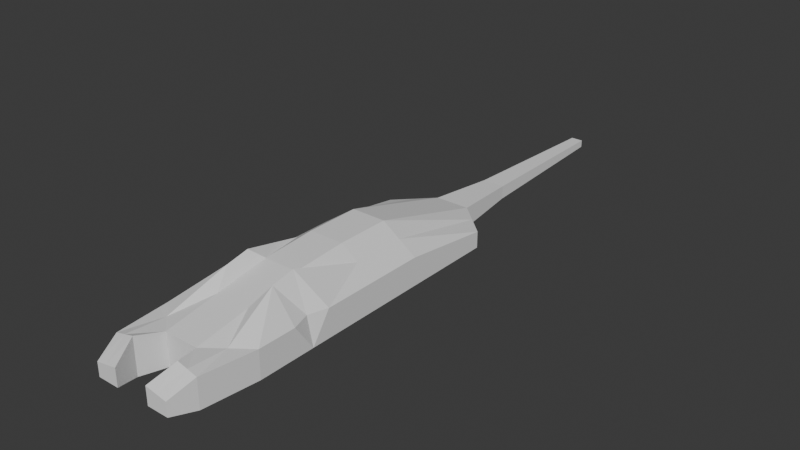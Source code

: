 # Source: body.blend  (saved by Blender 4.4.30; exported with 4.5.12 LTS)
import bpy
from mathutils import Matrix  # noqa: F401  (used for matrix-valued properties, if any)

bpy.ops.wm.read_factory_settings(use_empty=True)
scene = bpy.context.scene
scene.name = 'Scene'

# ---- collections
col_collection = bpy.data.collections.new('Collection'); scene.collection.children.link(col_collection)

# ---- world
world_world = bpy.data.worlds.new('World'); scene.world = world_world
world_world.use_nodes = True; world_world.node_tree.nodes.clear()
_N = world_world.node_tree.nodes; _L = world_world.node_tree.links
n0 = _N.new('ShaderNodeOutputWorld'); n0.name = 'World Output'; n0.location = (300, 300)
n1 = _N.new('ShaderNodeBackground'); n1.name = 'Background'; n1.location = (10, 300)
n1.inputs[0].default_value = (0.05088, 0.05088, 0.05088, 1.0)
_L.new(n1.outputs[0], n0.inputs[0])
n0.is_active_output = True
world_world.color = (0.05088, 0.05088, 0.05088)
world_world.sun_shadow_jitter_overblur = 0.0

# ---- meshes
me_x = bpy.data.meshes.new('立方体')
me_x.from_pydata([(-0.3057, -0.8021, -0.07322), (-0.3057, -0.8021, 0.0895), (-0.3057, 0.8021, -0.07322), (-0.3057, 0.8021, 0.0227), (0.3057, -0.8021, -0.07322), (0.3057, -0.8021, 0.0895), (0.3057, 0.8021, -0.07322), (0.3057, 0.8021, 0.0227), (0.1019, 0.9792, -0.0895), (-0.1019, 0.9792, -0.0895), (-0.1019, 0.9792, 0.03371), (0.1019, 0.9792, 0.03371), (-0.1019, -0.9792, -0.0895), (0.1019, -0.9792, -0.0895), (0.1019, -0.9792, 0.1005), (-0.1019, -0.9792, 0.1005), (0.1019, -1.261, 0.05505), (-0.1019, -1.261, -0.04938), (-0.1019, -1.261, 0.05505), (0.1019, -1.261, -0.04938), (0.2294, -1.261, -0.04938), (0.2294, -1.261, 0.03195), (-0.2294, -1.261, 0.03195), (-0.2294, -1.261, -0.04938), (-0.3057, -0.357, -0.07322), (-0.3057, 0.27, -0.07322), (-0.3057, 0.27, 0.0895), (-0.3057, -0.357, 0.0895), (0.3057, 0.27, -0.07322), (0.3057, -0.357, -0.07322), (0.3057, -0.357, 0.0895), (0.3057, 0.27, 0.0895), (0.1019, -0.357, 0.2099), (0.1019, 0.27, 0.2309), (-0.1019, 0.27, 0.2309), (-0.1019, -0.357, 0.2099), (-0.1019, -0.357, -0.1219), (-0.1019, 0.27, -0.1219), (0.1019, 0.27, -0.1219), (0.1019, -0.357, -0.1219), (0.1503, -1.12, -0.0895), (0.2675, -1.12, -0.07322), (0.1503, -1.12, 0.1264), (0.2675, -1.12, 0.09642), (-0.1503, -1.12, 0.1264), (-0.2675, -1.12, -0.07322), (-0.2675, -1.12, 0.09642), (-0.1503, -1.12, -0.0895), (0.1019, -0.0435, -0.1219), (-0.1019, -0.0435, -0.1219), (-0.3057, -0.0435, -0.07322), (-0.1019, -0.04349, 0.2309), (0.1019, -0.04349, 0.2309), (0.3057, -0.04349, 0.0895), (-0.3057, -0.04349, 0.0895), (0.3057, -0.0435, -0.07322), (-0.2038, 0.8906, -0.0895), (-0.2038, -0.8906, 0.09501), (-0.2038, 0.8906, 0.02821), (-0.2038, -0.8906, -0.0895), (-0.1656, -1.261, -0.04938), (-0.1656, -1.261, 0.0435), (-0.2038, -0.357, -0.1077), (-0.2038, 0.27, -0.1077), (-0.1509, -0.4235, 0.2683), (-0.2038, 0.27, 0.1602), (-0.2089, -1.12, -0.0895), (-0.2089, -1.12, 0.1114), (-0.2038, -0.04349, 0.1602), (-0.2038, -0.0435, -0.1077), (0.2038, 0.8906, 0.02821), (0.2038, -0.8906, -0.0895), (0.2038, 0.8906, -0.0895), (0.2038, -0.8906, 0.09501), (0.2089, -1.12, -0.0895), (0.1656, -1.261, 0.0435), (0.1656, -1.261, -0.04938), (0.2089, -1.12, 0.1114), (0.1509, -0.4235, 0.2683), (0.2038, 0.27, 0.1602), (0.2038, -0.357, -0.1077), (0.2038, 0.27, -0.1077), (0.2038, -0.0435, -0.1077), (0.2038, -0.04349, 0.1602), (-0.3057, -0.5795, -0.07322), (-0.3057, -0.5795, 0.0895), (-0.1019, -0.6681, -0.1219), (-0.1019, -0.6681, 0.1552), (0.1019, -0.6681, -0.1219), (0.3057, -0.5795, -0.07322), (0.3057, -0.5795, 0.0895), (0.1019, -0.6681, 0.1552), (-0.1509, -0.5573, 0.241), (-0.2038, -0.6238, -0.1077), (0.2038, -0.6238, -0.1077), (0.1509, -0.5573, 0.241), (-0.2703, -0.4682, 0.0895), (-0.1019, -0.5125, 0.1826), (0.1019, -0.5125, -0.1219), (-0.3057, -0.4682, -0.07322), (-0.1019, -0.5125, -0.1219), (0.3057, -0.4682, -0.07322), (0.2703, -0.4682, 0.0895), (0.1019, -0.5125, 0.1826), (-0.1509, -0.4904, 0.2546), (-0.2038, -0.4904, -0.1077), (0.2038, -0.4904, -0.1077), (0.1509, -0.4904, 0.2546), (0.03546, 2.302, -0.04933), (-0.03546, 2.302, -0.04933), (-0.03546, 2.302, -0.006461), (0.03546, 2.302, -0.006461), (0.06553, 1.378, -0.06751), (0.06553, 1.378, 0.01172), (-0.06553, 1.378, 0.01172), (-0.06553, 1.378, -0.06751)], [], [(3, 65, 58), (70, 6, 72), (91, 73, 95), (40, 16, 42), (6, 81, 72), (7, 28, 6), (70, 33, 79), (10, 33, 11), (25, 3, 2), (9, 38, 37), (74, 20, 76), (14, 12, 13), (58, 9, 56), (113, 108, 111), (60, 22, 23), (86, 59, 93), (88, 12, 86), (87, 14, 91), (92, 1, 57), (90, 4, 89), (94, 4, 71), (56, 37, 63), (49, 38, 48), (50, 63, 69), (52, 34, 51), (53, 79, 83), (51, 65, 68), (48, 81, 82), (55, 31, 53), (50, 27, 54), (99, 27, 24), (75, 19, 76), (67, 22, 61), (41, 21, 20), (42, 75, 77), (47, 60, 66), (47, 18, 17), (45, 22, 46), (14, 77, 73), (5, 41, 4), (71, 41, 74), (14, 40, 42), (1, 45, 46), (15, 47, 12), (12, 66, 59), (57, 46, 67), (25, 54, 26), (29, 53, 30), (39, 82, 80), (35, 68, 64), (30, 83, 78), (32, 51, 35), (24, 69, 62), (36, 48, 39), (62, 49, 36), (27, 68, 54), (15, 67, 44), (59, 45, 0), (66, 23, 45), (44, 61, 18), (68, 26, 54), (69, 37, 49), (2, 63, 25), (87, 57, 15), (93, 0, 84), (17, 61, 60), (2, 58, 56), (58, 34, 10), (32, 83, 52), (29, 82, 55), (13, 74, 40), (73, 43, 5), (77, 21, 43), (21, 76, 20), (82, 28, 55), (83, 33, 52), (88, 71, 13), (40, 76, 19), (7, 79, 31), (72, 38, 8), (95, 5, 90), (8, 70, 72), (102, 95, 90), (98, 94, 88), (105, 84, 99), (97, 92, 87), (1, 84, 0), (106, 89, 94), (101, 90, 89), (96, 92, 104), (97, 91, 103), (98, 86, 100), (100, 93, 105), (103, 95, 107), (78, 103, 107), (36, 105, 62), (39, 100, 36), (35, 103, 32), (64, 96, 104), (30, 101, 29), (80, 101, 106), (64, 97, 35), (62, 99, 24), (39, 106, 98), (78, 102, 30), (85, 99, 84), (110, 108, 109), (113, 110, 114), (115, 110, 109), (115, 108, 112), (9, 112, 8), (10, 115, 9), (11, 114, 10), (8, 113, 11), (3, 26, 65), (70, 7, 6), (91, 14, 73), (40, 19, 16), (6, 28, 81), (7, 31, 28), (70, 11, 33), (10, 34, 33), (25, 26, 3), (9, 8, 38), (74, 41, 20), (14, 15, 12), (58, 10, 9), (113, 112, 108), (60, 61, 22), (86, 12, 59), (88, 13, 12), (87, 15, 14), (92, 85, 1), (90, 5, 4), (94, 89, 4), (56, 9, 37), (49, 37, 38), (50, 25, 63), (52, 33, 34), (53, 31, 79), (51, 34, 65), (48, 38, 81), (55, 28, 31), (50, 24, 27), (99, 96, 27), (75, 16, 19), (67, 46, 22), (41, 43, 21), (42, 16, 75), (47, 17, 60), (47, 44, 18), (45, 23, 22), (14, 42, 77), (5, 43, 41), (71, 4, 41), (14, 13, 40), (1, 0, 45), (15, 44, 47), (12, 47, 66), (57, 1, 46), (25, 50, 54), (29, 55, 53), (39, 48, 82), (35, 51, 68), (30, 53, 83), (32, 52, 51), (24, 50, 69), (36, 49, 48), (62, 69, 49), (27, 64, 68), (15, 57, 67), (59, 66, 45), (66, 60, 23), (44, 67, 61), (68, 65, 26), (69, 63, 37), (2, 56, 63), (87, 92, 57), (93, 59, 0), (17, 18, 61), (2, 3, 58), (58, 65, 34), (32, 78, 83), (29, 80, 82), (13, 71, 74), (73, 77, 43), (77, 75, 21), (21, 75, 76), (82, 81, 28), (83, 79, 33), (88, 94, 71), (40, 74, 76), (7, 70, 79), (72, 81, 38), (95, 73, 5), (8, 11, 70), (102, 107, 95), (98, 106, 94), (105, 93, 84), (97, 104, 92), (1, 85, 84), (106, 101, 89), (101, 102, 90), (96, 85, 92), (97, 87, 91), (98, 88, 86), (100, 86, 93), (103, 91, 95), (78, 32, 103), (36, 100, 105), (39, 98, 100), (35, 97, 103), (64, 27, 96), (30, 102, 101), (80, 29, 101), (64, 104, 97), (62, 105, 99), (39, 80, 106), (78, 107, 102), (85, 96, 99), (110, 111, 108), (113, 111, 110), (115, 114, 110), (115, 109, 108), (9, 115, 112), (10, 114, 115), (11, 113, 114), (8, 112, 113)])
me_x.polygons.foreach_set('use_smooth', [True] * 228)
_k = set([(0, 1), (0, 45), (0, 59), (0, 84), (0, 93), (1, 46), (1, 57), (1, 85), (1, 92), (2, 3), (2, 25), (2, 56), (2, 63), (3, 26), (3, 58), (3, 65), (4, 5), (4, 41), (4, 71), (4, 89), (4, 94), (5, 43), (5, 73), (5, 90), (5, 95), (6, 7), (6, 28), (6, 72), (6, 81), (7, 31), (7, 70), (7, 79), (8, 11), (8, 38), (8, 72), (8, 112), (9, 10), (9, 37), (9, 56), (9, 115), (10, 11), (10, 34), (10, 58), (10, 114), (11, 33), (11, 70), (11, 113), (12, 13), (12, 15), (12, 47), (12, 59), (12, 86), (13, 14), (13, 40), (13, 71), (13, 88), (14, 15), (14, 42), (14, 73), (14, 77), (14, 91), (15, 44), (15, 57), (15, 67), (15, 87), (16, 19), (16, 42), (16, 75), (17, 18), (17, 47), (17, 60), (18, 44), (18, 61), (19, 40), (19, 76), (20, 21), (20, 41), (20, 74), (20, 76), (21, 43), (21, 75), (21, 77), (22, 23), (22, 46), (22, 61), (22, 67), (23, 45), (23, 60), (23, 66), (24, 50), (24, 99), (25, 50), (26, 54), (26, 65), (27, 54), (27, 64), (27, 68), (27, 96), (27, 99), (28, 55), (29, 55), (29, 101), (30, 53), (30, 78), (30, 83), (30, 101), (30, 102), (31, 53), (31, 79), (32, 35), (32, 52), (32, 78), (32, 83), (32, 103), (33, 34), (33, 52), (33, 70), (33, 79), (34, 51), (34, 58), (34, 65), (35, 51), (35, 64), (35, 68), (35, 97), (36, 49), (36, 100), (37, 38), (37, 49), (37, 56), (37, 63), (38, 48), (38, 72), (38, 81), (39, 48), (39, 98), (40, 42), (40, 74), (41, 43), (41, 71), (41, 74), (42, 75), (42, 77), (43, 73), (43, 77), (44, 47), (44, 61), (44, 67), (45, 46), (45, 59), (45, 66), (46, 57), (46, 67), (47, 66), (51, 52), (51, 68), (52, 83), (56, 63), (57, 67), (57, 87), (57, 92), (58, 65), (59, 66), (59, 86), (59, 93), (61, 67), (62, 69), (62, 105), (63, 69), (64, 68), (64, 96), (64, 97), (64, 104), (70, 79), (71, 74), (71, 88), (71, 94), (72, 81), (73, 77), (73, 91), (73, 95), (75, 77), (78, 83), (78, 102), (78, 103), (78, 107), (80, 82), (80, 106), (81, 82), (84, 99), (85, 92), (85, 96), (85, 99), (86, 88), (86, 93), (86, 100), (87, 92), (87, 97), (88, 94), (88, 98), (89, 101), (90, 95), (90, 101), (90, 102), (91, 95), (91, 103), (92, 96), (92, 97), (92, 104), (93, 105), (94, 106), (95, 102), (95, 103), (95, 107), (96, 99), (101, 102), (108, 109), (108, 111), (108, 112), (109, 110), (109, 115), (110, 111), (110, 114), (111, 113), (112, 113), (112, 115), (113, 114), (114, 115)])
me_x.attributes.new('sharp_edge', 'BOOLEAN', 'EDGE').data.foreach_set('value', [ (min(e.vertices), max(e.vertices)) in _k for e in me_x.edges])
_uv = me_x.uv_layers.new(name='UVMap')
_uv.uv.foreach_set('vector', [0.875, 0.5, 0.8333, 0.6374, 0.8333, 0.5, 0.625, 0.4583, 0.375, 0.5, 0.375, 0.4583, 0.7083, 0.72, 0.6667, 0.75, 0.6667, 0.72, 0.375, 0.8333, 0.625, 0.8333, 0.625, 0.8333, 0.375, 0.5, 0.3333, 0.6374, 0.3333, 0.5, 0.625, 0.5, 0.375, 0.6374, 0.375, 0.5, 0.6667, 0.5, 0.7083, 0.6374, 0.6667, 0.6374, 0.7917, 0.5, 0.7083, 0.6374, 0.7083, 0.5, 0.375, 0.1126, 0.625, 0.25, 0.375, 0.25, 0.2083, 0.5, 0.2917, 0.6374, 0.2083, 0.6374, 0.3294, 0.7539, 0.3594, 0.7656, 0.3255, 0.7578, 0.625, 0.8333, 0.375, 0.9167, 0.375, 0.8333, 0.625, 0.2917, 0.375, 0.3333, 0.375, 0.2917, 0.625, 0.4167, 0.375, 0.4167, 0.625, 0.4167, 0.375, 0.9427, 0.625, 0.9688, 0.375, 0.9688, 0.2083, 0.72, 0.1667, 0.75, 0.1667, 0.72, 0.2917, 0.72, 0.2083, 0.75, 0.2083, 0.72, 0.7917, 0.72, 0.7083, 0.75, 0.7083, 0.72, 0.8333, 0.72, 0.875, 0.75, 0.8333, 0.75, 0.625, 0.72, 0.375, 0.75, 0.375, 0.72, 0.3333, 0.72, 0.375, 0.75, 0.3333, 0.75, 0.1667, 0.5, 0.2083, 0.6374, 0.1667, 0.6374, 0.2083, 0.6637, 0.2917, 0.6374, 0.2917, 0.6637, 0.125, 0.6637, 0.1667, 0.6374, 0.1667, 0.6637, 0.7083, 0.6637, 0.7917, 0.6374, 0.7917, 0.6637, 0.625, 0.6637, 0.6667, 0.6374, 0.6667, 0.6637, 0.7917, 0.6637, 0.8333, 0.6374, 0.8333, 0.6637, 0.2917, 0.6637, 0.3333, 0.6374, 0.3333, 0.6637, 0.375, 0.6637, 0.625, 0.6374, 0.625, 0.6637, 0.375, 0.08634, 0.625, 0.06005, 0.625, 0.08634, 0.375, 0.04504, 0.625, 0.06005, 0.375, 0.06005, 0.6324, 0.7999, 0.375, 0.8333, 0.3672, 0.7995, 0.8255, 0.75, 0.8438, 0.75, 0.8177, 0.75, 0.3672, 0.7578, 0.6398, 0.7665, 0.3594, 0.7656, 0.7083, 0.75, 0.674, 0.7582, 0.6704, 0.7541, 0.2083, 0.75, 0.1823, 0.75, 0.1745, 0.75, 0.375, 0.9167, 0.625, 0.9167, 0.375, 0.9167, 0.375, 0.0, 0.6443, 0.0, 0.6347, 0.0, 0.7083, 0.75, 0.6704, 0.7541, 0.6667, 0.75, 0.625, 0.75, 0.3672, 0.7578, 0.375, 0.75, 0.3333, 0.75, 0.3672, 0.7578, 0.3294, 0.7539, 0.625, 0.8333, 0.375, 0.8333, 0.625, 0.8333, 0.625, 0.0, 0.375, 0.0, 0.6347, 0.0, 0.625, 0.9167, 0.375, 0.9167, 0.375, 0.9167, 0.2083, 0.75, 0.1745, 0.75, 0.1667, 0.75, 0.8333, 0.75, 0.8594, 0.75, 0.8255, 0.75, 0.375, 0.1126, 0.625, 0.08634, 0.625, 0.1126, 0.375, 0.6899, 0.625, 0.6637, 0.625, 0.6899, 0.2917, 0.6899, 0.3333, 0.6637, 0.3333, 0.6899, 0.7917, 0.6899, 0.8333, 0.6637, 0.8333, 0.6899, 0.625, 0.6899, 0.6667, 0.6637, 0.6667, 0.6899, 0.7083, 0.6899, 0.7917, 0.6637, 0.7917, 0.6899, 0.125, 0.6899, 0.1667, 0.6637, 0.1667, 0.6899, 0.2083, 0.6899, 0.2917, 0.6637, 0.2917, 0.6899, 0.1667, 0.6899, 0.2083, 0.6637, 0.2083, 0.6899, 0.875, 0.6899, 0.8333, 0.6637, 0.875, 0.6637, 0.7917, 0.75, 0.8255, 0.75, 0.7917, 0.75, 0.1667, 0.75, 0.1406, 0.75, 0.125, 0.75, 0.1745, 0.75, 0.1562, 0.75, 0.1406, 0.75, 0.7917, 0.75, 0.8177, 0.75, 0.7917, 0.75, 0.8333, 0.6637, 0.875, 0.6374, 0.875, 0.6637, 0.1667, 0.6637, 0.2083, 0.6374, 0.2083, 0.6637, 0.125, 0.5, 0.1667, 0.6374, 0.125, 0.6374, 0.7917, 0.72, 0.8333, 0.75, 0.7917, 0.75, 0.1667, 0.72, 0.125, 0.75, 0.125, 0.72, 0.375, 0.9167, 0.625, 0.9427, 0.375, 0.9427, 0.375, 0.25, 0.625, 0.2917, 0.375, 0.2917, 0.8333, 0.5, 0.7917, 0.6374, 0.7917, 0.5, 0.7083, 0.6899, 0.6667, 0.6637, 0.7083, 0.6637, 0.375, 0.6899, 0.3333, 0.6637, 0.375, 0.6637, 0.2917, 0.75, 0.3294, 0.7539, 0.2917, 0.75, 0.6667, 0.75, 0.6324, 0.7582, 0.625, 0.75, 0.6704, 0.7541, 0.6398, 0.7665, 0.6324, 0.7582, 0.6398, 0.7665, 0.3672, 0.7995, 0.3594, 0.7656, 0.3333, 0.6637, 0.375, 0.6374, 0.375, 0.6637, 0.6667, 0.6637, 0.7083, 0.6374, 0.7083, 0.6637, 0.2917, 0.72, 0.3333, 0.75, 0.2917, 0.75, 0.2917, 0.75, 0.3255, 0.7578, 0.2917, 0.75, 0.625, 0.5, 0.6667, 0.6374, 0.625, 0.6374, 0.3333, 0.5, 0.2917, 0.6374, 0.2917, 0.5, 0.6667, 0.72, 0.625, 0.75, 0.625, 0.72, 0.375, 0.4167, 0.625, 0.4583, 0.375, 0.4583, 0.625, 0.705, 0.6667, 0.72, 0.625, 0.72, 0.2917, 0.705, 0.3333, 0.72, 0.2917, 0.72, 0.1667, 0.705, 0.125, 0.72, 0.125, 0.705, 0.7917, 0.705, 0.8333, 0.72, 0.7917, 0.72, 0.625, 0.0, 0.375, 0.03003, 0.375, 0.0, 0.3333, 0.705, 0.375, 0.72, 0.3333, 0.72, 0.375, 0.705, 0.625, 0.72, 0.375, 0.72, 0.875, 0.705, 0.8333, 0.72, 0.8333, 0.705, 0.7917, 0.705, 0.7083, 0.72, 0.7083, 0.705, 0.2917, 0.705, 0.2083, 0.72, 0.2083, 0.705, 0.2083, 0.705, 0.1667, 0.72, 0.1667, 0.705, 0.7083, 0.705, 0.6667, 0.72, 0.6667, 0.705, 0.6667, 0.6899, 0.7083, 0.705, 0.6667, 0.705, 0.2083, 0.6899, 0.1667, 0.705, 0.1667, 0.6899, 0.2917, 0.6899, 0.2083, 0.705, 0.2083, 0.6899, 0.7917, 0.6899, 0.7083, 0.705, 0.7083, 0.6899, 0.8333, 0.6899, 0.875, 0.705, 0.8333, 0.705, 0.625, 0.6899, 0.375, 0.705, 0.375, 0.6899, 0.3333, 0.6899, 0.375, 0.705, 0.3333, 0.705, 0.8333, 0.6899, 0.7917, 0.705, 0.7917, 0.6899, 0.1667, 0.6899, 0.125, 0.705, 0.125, 0.6899, 0.2917, 0.6899, 0.3333, 0.705, 0.2917, 0.705, 0.6667, 0.6899, 0.625, 0.705, 0.625, 0.6899, 0.625, 0.03003, 0.375, 0.04504, 0.375, 0.03003, 0.625, 0.3333, 0.375, 0.4167, 0.375, 0.3333, 0.7083, 0.5, 0.7917, 0.5, 0.7917, 0.5, 0.375, 0.3333, 0.625, 0.3333, 0.375, 0.3333, 0.2083, 0.5, 0.2917, 0.5, 0.2917, 0.5, 0.2083, 0.5, 0.2917, 0.5, 0.2917, 0.5, 0.625, 0.3333, 0.375, 0.3333, 0.375, 0.3333, 0.7083, 0.5, 0.7917, 0.5, 0.7917, 0.5, 0.375, 0.4167, 0.625, 0.4167, 0.625, 0.4167, 0.875, 0.5, 0.875, 0.6374, 0.8333, 0.6374, 0.625, 0.4583, 0.625, 0.5, 0.375, 0.5, 0.7083, 0.72, 0.7083, 0.75, 0.6667, 0.75, 0.375, 0.8333, 0.375, 0.8333, 0.625, 0.8333, 0.375, 0.5, 0.375, 0.6374, 0.3333, 0.6374, 0.625, 0.5, 0.625, 0.6374, 0.375, 0.6374, 0.6667, 0.5, 0.7083, 0.5, 0.7083, 0.6374, 0.7917, 0.5, 0.7917, 0.6374, 0.7083, 0.6374, 0.375, 0.1126, 0.625, 0.1126, 0.625, 0.25, 0.2083, 0.5, 0.2917, 0.5, 0.2917, 0.6374, 0.3294, 0.7539, 0.3672, 0.7578, 0.3594, 0.7656, 0.625, 0.8333, 0.625, 0.9167, 0.375, 0.9167, 0.625, 0.2917, 0.625, 0.3333, 0.375, 0.3333, 0.625, 0.4167, 0.375, 0.4167, 0.375, 0.4167, 0.375, 0.9427, 0.625, 0.9427, 0.625, 0.9688, 0.2083, 0.72, 0.2083, 0.75, 0.1667, 0.75, 0.2917, 0.72, 0.2917, 0.75, 0.2083, 0.75, 0.7917, 0.72, 0.7917, 0.75, 0.7083, 0.75, 0.8333, 0.72, 0.875, 0.72, 0.875, 0.75, 0.625, 0.72, 0.625, 0.75, 0.375, 0.75, 0.3333, 0.72, 0.375, 0.72, 0.375, 0.75, 0.1667, 0.5, 0.2083, 0.5, 0.2083, 0.6374, 0.2083, 0.6637, 0.2083, 0.6374, 0.2917, 0.6374, 0.125, 0.6637, 0.125, 0.6374, 0.1667, 0.6374, 0.7083, 0.6637, 0.7083, 0.6374, 0.7917, 0.6374, 0.625, 0.6637, 0.625, 0.6374, 0.6667, 0.6374, 0.7917, 0.6637, 0.7917, 0.6374, 0.8333, 0.6374, 0.2917, 0.6637, 0.2917, 0.6374, 0.3333, 0.6374, 0.375, 0.6637, 0.375, 0.6374, 0.625, 0.6374, 0.375, 0.08634, 0.375, 0.06005, 0.625, 0.06005, 0.375, 0.04504, 0.625, 0.04504, 0.625, 0.06005, 0.6324, 0.7999, 0.625, 0.8333, 0.375, 0.8333, 0.8255, 0.75, 0.8594, 0.75, 0.8438, 0.75, 0.3672, 0.7578, 0.6324, 0.7582, 0.6398, 0.7665, 0.7083, 0.75, 0.7083, 0.75, 0.674, 0.7582, 0.2083, 0.75, 0.2083, 0.75, 0.1823, 0.75, 0.375, 0.9167, 0.625, 0.9167, 0.625, 0.9167, 0.375, 0.0, 0.375, 0.0, 0.6443, 0.0, 0.7083, 0.75, 0.7083, 0.75, 0.6704, 0.7541, 0.625, 0.75, 0.6324, 0.7582, 0.3672, 0.7578, 0.3333, 0.75, 0.375, 0.75, 0.3672, 0.7578, 0.625, 0.8333, 0.375, 0.8333, 0.375, 0.8333, 0.625, 0.0, 0.375, 0.0, 0.375, 0.0, 0.625, 0.9167, 0.625, 0.9167, 0.375, 0.9167, 0.2083, 0.75, 0.2083, 0.75, 0.1745, 0.75, 0.8333, 0.75, 0.875, 0.75, 0.8594, 0.75, 0.375, 0.1126, 0.375, 0.08634, 0.625, 0.08634, 0.375, 0.6899, 0.375, 0.6637, 0.625, 0.6637, 0.2917, 0.6899, 0.2917, 0.6637, 0.3333, 0.6637, 0.7917, 0.6899, 0.7917, 0.6637, 0.8333, 0.6637, 0.625, 0.6899, 0.625, 0.6637, 0.6667, 0.6637, 0.7083, 0.6899, 0.7083, 0.6637, 0.7917, 0.6637, 0.125, 0.6899, 0.125, 0.6637, 0.1667, 0.6637, 0.2083, 0.6899, 0.2083, 0.6637, 0.2917, 0.6637, 0.1667, 0.6899, 0.1667, 0.6637, 0.2083, 0.6637, 0.875, 0.6899, 0.8333, 0.6899, 0.8333, 0.6637, 0.7917, 0.75, 0.8333, 0.75, 0.8255, 0.75, 0.1667, 0.75, 0.1745, 0.75, 0.1406, 0.75, 0.1745, 0.75, 0.1823, 0.75, 0.1562, 0.75, 0.7917, 0.75, 0.8255, 0.75, 0.8177, 0.75, 0.8333, 0.6637, 0.8333, 0.6374, 0.875, 0.6374, 0.1667, 0.6637, 0.1667, 0.6374, 0.2083, 0.6374, 0.125, 0.5, 0.1667, 0.5, 0.1667, 0.6374, 0.7917, 0.72, 0.8333, 0.72, 0.8333, 0.75, 0.1667, 0.72, 0.1667, 0.75, 0.125, 0.75, 0.375, 0.9167, 0.625, 0.9167, 0.625, 0.9427, 0.375, 0.25, 0.625, 0.25, 0.625, 0.2917, 0.8333, 0.5, 0.8333, 0.6374, 0.7917, 0.6374, 0.7083, 0.6899, 0.6667, 0.6899, 0.6667, 0.6637, 0.375, 0.6899, 0.3333, 0.6899, 0.3333, 0.6637, 0.2917, 0.75, 0.3333, 0.75, 0.3294, 0.7539, 0.6667, 0.75, 0.6704, 0.7541, 0.6324, 0.7582, 0.6704, 0.7541, 0.674, 0.7582, 0.6398, 0.7665, 0.6398, 0.7665, 0.6324, 0.7999, 0.3672, 0.7995, 0.3333, 0.6637, 0.3333, 0.6374, 0.375, 0.6374, 0.6667, 0.6637, 0.6667, 0.6374, 0.7083, 0.6374, 0.2917, 0.72, 0.3333, 0.72, 0.3333, 0.75, 0.2917, 0.75, 0.3294, 0.7539, 0.3255, 0.7578, 0.625, 0.5, 0.6667, 0.5, 0.6667, 0.6374, 0.3333, 0.5, 0.3333, 0.6374, 0.2917, 0.6374, 0.6667, 0.72, 0.6667, 0.75, 0.625, 0.75, 0.375, 0.4167, 0.625, 0.4167, 0.625, 0.4583, 0.625, 0.705, 0.6667, 0.705, 0.6667, 0.72, 0.2917, 0.705, 0.3333, 0.705, 0.3333, 0.72, 0.1667, 0.705, 0.1667, 0.72, 0.125, 0.72, 0.7917, 0.705, 0.8333, 0.705, 0.8333, 0.72, 0.625, 0.0, 0.625, 0.03003, 0.375, 0.03003, 0.3333, 0.705, 0.375, 0.705, 0.375, 0.72, 0.375, 0.705, 0.625, 0.705, 0.625, 0.72, 0.875, 0.705, 0.875, 0.72, 0.8333, 0.72, 0.7917, 0.705, 0.7917, 0.72, 0.7083, 0.72, 0.2917, 0.705, 0.2917, 0.72, 0.2083, 0.72, 0.2083, 0.705, 0.2083, 0.72, 0.1667, 0.72, 0.7083, 0.705, 0.7083, 0.72, 0.6667, 0.72, 0.6667, 0.6899, 0.7083, 0.6899, 0.7083, 0.705, 0.2083, 0.6899, 0.2083, 0.705, 0.1667, 0.705, 0.2917, 0.6899, 0.2917, 0.705, 0.2083, 0.705, 0.7917, 0.6899, 0.7917, 0.705, 0.7083, 0.705, 0.8333, 0.6899, 0.875, 0.6899, 0.875, 0.705, 0.625, 0.6899, 0.625, 0.705, 0.375, 0.705, 0.3333, 0.6899, 0.375, 0.6899, 0.375, 0.705, 0.8333, 0.6899, 0.8333, 0.705, 0.7917, 0.705, 0.1667, 0.6899, 0.1667, 0.705, 0.125, 0.705, 0.2917, 0.6899, 0.3333, 0.6899, 0.3333, 0.705, 0.6667, 0.6899, 0.6667, 0.705, 0.625, 0.705, 0.625, 0.03003, 0.625, 0.04504, 0.375, 0.04504, 0.625, 0.3333, 0.625, 0.4167, 0.375, 0.4167, 0.7083, 0.5, 0.7083, 0.5, 0.7917, 0.5, 0.375, 0.3333, 0.625, 0.3333, 0.625, 0.3333, 0.2083, 0.5, 0.2083, 0.5, 0.2917, 0.5, 0.2083, 0.5, 0.2083, 0.5, 0.2917, 0.5, 0.625, 0.3333, 0.625, 0.3333, 0.375, 0.3333, 0.7083, 0.5, 0.7083, 0.5, 0.7917, 0.5, 0.375, 0.4167, 0.375, 0.4167, 0.625, 0.4167])
me_x.update()
me_x.normals_split_custom_set([tuple(v) for v in zip(*[iter([-0.2275, 0.2025, 0.9525, -0.2275, 0.2025, 0.9525, -0.2275, 0.2025, 0.9525, 0.656, 0.7548, 0.0, 0.656, 0.7548, 0.0, 0.656, 0.7548, 0.0, -0.4436, -0.4176, 0.793, -0.4436, -0.4176, 0.793, -0.4436, -0.4176, 0.793, -0.9457, 0.325, 0.0, -0.9457, 0.325, 0.0, -0.9457, 0.325, 0.0, 0.1821, 0.02889, -0.9828, 0.1821, 0.02889, -0.9828, 0.1821, 0.02889, -0.9828, 1.0, 2.223e-08, 0.0, 1.0, -3.442e-08, 0.0, 1.0, 8.33e-09, 0.0, 0.5615, 0.1721, 0.8094, 0.5615, 0.1721, 0.8094, 0.5615, 0.1721, 0.8094, 0.0, 0.2679, 0.9635, 0.0, 0.2679, 0.9635, 0.0, 0.2679, 0.9635, -1.0, 1.805e-08, 0.0, -1.0, 1.539e-08, 0.0, -1.0, 0.0, 0.0, -1.243e-08, 0.05487, -0.9985, 0.0, 0.04559, -0.999, 0.0, 0.04559, -0.999, 0.0, -0.2743, -0.9617, 0.0, -0.2743, -0.9617, 0.0, -0.2743, -0.9617, 0.0, -1.0, 0.0, 0.0, -1.0, 0.0, 0.0, -1.0, 0.0, -0.656, 0.7548, 0.0, -0.656, 0.7548, 0.0, -0.656, 0.7548, 0.0, 0.9995, 0.03252, 0.0, 0.9995, 0.03252, 0.0, 0.9995, 0.03252, 0.0, 0.0, -1.0, 0.0, 0.0, -1.0, 0.0, 0.0, -1.0, 0.0, -0.1656, -0.06727, -0.9839, -0.1656, -0.06727, -0.9839, -0.1656, -0.06727, -0.9839, 0.0, -0.1035, -0.9946, 0.0, -0.1035, -0.9946, 0.0, -0.1035, -0.9946, 0.0, -0.1732, 0.9849, 0.0, -0.1732, 0.9849, 0.0, -0.1732, 0.9849, -0.3365, -0.3324, 0.8811, -0.3365, -0.3324, 0.8811, -0.3365, -0.3324, 0.8811, 1.0, 7.514e-08, 0.0, 1.0, 9.913e-08, 0.0, 1.0, 2.292e-08, 0.0, 0.2136, -0.06664, -0.9746, 0.2136, -0.06664, -0.9746, 0.2136, -0.06664, -0.9746, -0.1372, 0.02911, -0.9901, -0.1372, 0.02911, -0.9901, -0.1372, 0.02911, -0.9901, 0.0, -8.319e-08, -1.0, 0.0, -7.131e-08, -1.0, 0.0, -8.319e-08, -1.0, -0.3209, -8.521e-08, -0.9471, -0.3209, -6.049e-08, -0.9471, -0.3209, -8.281e-08, -0.9471, 0.0, 4.754e-08, 1.0, 0.0, 4.754e-08, 1.0, 0.0, 4.754e-08, 1.0, 0.57, 7.286e-08, 0.8217, 0.57, 6.462e-08, 0.8217, 0.57, 4.826e-08, 0.8217, -0.57, 2.099e-08, 0.8217, -0.57, 1.971e-08, 0.8217, -0.57, 4.856e-08, 0.8217, 0.1373, -8.414e-08, -0.9905, 0.1373, -7.093e-08, -0.9905, 0.1373, -8.217e-08, -0.9905, 1.0, -3.611e-08, 0.0, 1.0, 1.54e-08, 0.0, 1.0, 4.671e-08, 0.0, -1.0, 5.041e-08, 0.0, -1.0, -1.281e-07, 0.0, -1.0, -3.506e-10, 0.0, -1.0, -4.115e-07, 0.0, -1.0, -1.281e-07, 0.0, -1.0, -2.057e-07, 0.0, 0.0, -1.0, 0.0, 0.0, -1.0, 0.0, 0.0, -1.0, 0.0, -0.1575, -0.4683, 0.8694, -0.1575, -0.4683, 0.8694, -0.1575, -0.4683, 0.8694, 0.9651, -0.2619, 0.0, 0.9651, -0.2619, 0.0, 0.9651, -0.2619, 0.0, 0.2178, -0.4779, 0.851, 0.2178, -0.4779, 0.851, 0.2178, -0.4779, 0.851, 0.0, -0.2743, -0.9617, 0.0, -0.2743, -0.9617, 0.0, -0.2743, -0.9617, 0.9457, 0.325, 0.0, 0.9457, 0.325, 0.0, 0.9457, 0.325, 0.0, -0.9651, -0.2619, 0.0, -0.9651, -0.2619, 0.0, -0.9651, -0.2619, 0.0, -0.008089, 0.07127, 0.9974, -0.008089, 0.07127, 0.9974, -0.008089, 0.07127, 0.9974, 0.9929, -0.1193, 0.0, 0.9929, -0.1193, 0.0, 0.9929, -0.1193, 0.0, 0.2675, 0.005942, -0.9635, 0.2675, 0.005942, -0.9635, 0.2675, 0.005942, -0.9635, -0.9457, -0.325, 0.0, -0.9457, -0.325, 0.0, -0.9457, -0.325, 0.0, -0.9929, -0.1193, 0.0, -0.9929, -0.1193, 0.0, -0.9929, -0.1193, 0.0, 0.9457, -0.325, 0.0, 0.9457, -0.325, 0.0, 0.9457, -0.325, 0.0, -1.309e-07, -6.334e-08, -1.0, -6.344e-08, -5.799e-08, -1.0, -1.564e-07, -6.536e-08, -1.0, -0.2472, 0.0747, 0.9661, -0.2472, 0.0747, 0.9661, -0.2472, 0.0747, 0.9661, -1.0, 1.805e-08, 0.0, -1.0, -3.506e-10, 0.0, -1.0, -2.22e-08, 0.0, 1.0, -2.798e-07, 0.0, 1.0, 4.671e-08, 0.0, 1.0, -9.929e-08, 0.0, 0.1373, -7.246e-08, -0.9905, 0.1373, -8.217e-08, -0.9905, 0.1373, -6.976e-08, -0.9905, 0.5353, 0.2993, 0.7898, 0.5353, 0.2993, 0.7898, 0.5353, 0.2993, 0.7898, 0.7366, 0.08826, 0.6705, 0.7366, 0.08826, 0.6705, 0.7366, 0.08826, 0.6705, 0.0, -0.06677, 0.9978, 0.0, -0.06677, 0.9978, 0.0, -0.06677, 0.9978, -0.3209, -7.852e-08, -0.9471, -0.3209, -8.281e-08, -0.9471, -0.3209, -5.852e-08, -0.9471, 0.0, -7.149e-08, -1.0, 0.0, -8.319e-08, -1.0, 0.0, -7.148e-08, -1.0, -0.1373, -7.034e-08, -0.9905, -0.1373, -7.947e-08, -0.9905, -0.1373, -7.019e-08, -0.9905, -0.57, 9.582e-08, 0.8217, -0.57, 4.856e-08, 0.8217, -0.57, 7.994e-08, 0.8217, -0.2397, 0.255, 0.9367, -0.2397, 0.255, 0.9367, -0.2397, 0.255, 0.9367, -0.1756, -0.02109, -0.9842, -0.1756, -0.02109, -0.9842, -0.1756, -0.02109, -0.9842, -0.2604, -0.2296, -0.9378, -0.2604, -0.2296, -0.9378, -0.2604, -0.2296, -0.9378, -0.1555, -0.489, 0.8583, -0.1555, -0.489, 0.8583, -0.1555, -0.489, 0.8583, -0.57, 4.856e-08, 0.8217, -0.57, 1.536e-08, 0.8217, -0.57, 7.994e-08, 0.8217, -0.1373, -8.359e-08, -0.9905, -0.1373, -8.144e-08, -0.9905, -0.1373, -7.947e-08, -0.9905, -0.3209, -6.507e-08, -0.9471, -0.3209, -6.049e-08, -0.9471, -0.3209, -6.015e-08, -0.9471, -0.1996, -0.1697, 0.9651, -0.1996, -0.1697, 0.9651, -0.1996, -0.1697, 0.9651, -0.3209, -3.784e-08, -0.9471, -0.3209, -6.933e-08, -0.9471, -0.3209, -4.545e-08, -0.9471, 0.0, -1.0, 0.0, 0.0, -1.0, 0.0, 0.0, -1.0, 0.0, -0.656, 0.7548, 0.0, -0.656, 0.7548, 0.0, -0.656, 0.7548, 0.0, -0.2739, 0.2576, 0.9266, -0.2739, 0.2576, 0.9266, -0.2739, 0.2576, 0.9266, 0.5691, -0.0549, 0.8204, 0.5691, -0.0549, 0.8204, 0.5691, -0.0549, 0.8204, 0.3209, -7.852e-08, -0.9471, 0.3209, -8.716e-08, -0.9471, 0.3209, -9.215e-08, -0.9471, 1.309e-07, -6.334e-08, -1.0, 6.344e-08, -5.799e-08, -1.0, 0.0, -5.296e-08, -1.0, 0.03913, 0.01705, 0.9991, 0.03913, 0.01705, 0.9991, 0.03913, 0.01705, 0.9991, 0.2208, -0.4552, 0.8626, 0.2208, -0.4552, 0.8626, 0.2208, -0.4552, 0.8626, 0.0, -1.0, 0.0, 0.0, -1.0, 0.0, 0.0, -1.0, 0.0, 0.3209, -8.716e-08, -0.9471, 0.3209, -6.211e-08, -0.9471, 0.3209, -9.215e-08, -0.9471, 0.57, 4.826e-08, 0.8217, 0.57, 4.067e-08, 0.8217, 0.57, 1.771e-08, 0.8217, 0.08958, -0.1031, -0.9906, 0.08958, -0.1031, -0.9906, 0.08958, -0.1031, -0.9906, 0.0, -0.2743, -0.9617, 0.0, -0.2743, -0.9617, 0.0, -0.2743, -0.9617, 0.567, 0.1026, 0.8173, 0.567, 0.1026, 0.8173, 0.567, 0.1026, 0.8173, 0.03959, 0.04556, -0.9982, 0.03959, 0.04556, -0.9982, 0.03959, 0.04556, -0.9982, 0.6994, 1.89e-07, 0.7148, 0.6994, 1.89e-07, 0.7148, 0.6994, 1.89e-07, 0.7148, 0.656, 0.7548, 0.0, 0.656, 0.7548, 0.0, 0.656, 0.7548, 0.0, 0.698, 0.2222, 0.6808, 0.698, 0.2222, 0.6808, 0.698, 0.2222, 0.6808, 0.1373, -6.294e-08, -0.9905, 0.1373, -7.383e-08, -0.9905, 0.1373, -8.729e-08, -0.9905, -0.3209, -1.975e-08, -0.9471, -0.3209, -4.545e-08, -0.9471, -0.3209, -4.715e-08, -0.9471, 0.7998, -0.1039, 0.5912, 0.7998, -0.1039, 0.5912, 0.7998, -0.1039, 0.5912, -1.0, 6.777e-08, 0.0, -1.0, 1.148e-07, 0.0, -1.0, 2.516e-07, 0.0, 0.3209, -1.975e-08, -0.9471, 0.3209, -4.545e-08, -0.9471, 0.3209, -3.784e-08, -0.9471, 1.0, 4.115e-07, 0.0, 1.0, 7.514e-08, 0.0, 1.0, 2.292e-08, 0.0, -0.8122, -0.1168, 0.5715, -0.8122, -0.1168, 0.5715, -0.8122, -0.1168, 0.5715, 0.0, -0.1732, 0.9849, 0.0, -0.1732, 0.9849, 0.0, -0.1732, 0.9849, 0.0, -7.184e-08, -1.0, 0.0, -9.579e-08, -1.0, 0.0, -7.184e-08, -1.0, -0.1373, -6.294e-08, -0.9905, -0.1373, -7.383e-08, -0.9905, -0.1373, -5.398e-08, -0.9905, -0.8038, -0.1192, 0.5829, -0.8038, -0.1191, 0.5829, -0.8038, -0.1192, 0.5829, -0.8038, -0.1192, 0.5829, -0.8038, -0.1192, 0.5829, -0.8038, -0.1192, 0.5829, -0.1373, -7.019e-08, -0.9905, -0.1373, -5.398e-08, -0.9905, -0.1373, -7.034e-08, -0.9905, 0.0, -7.148e-08, -1.0, 0.0, -7.184e-08, -1.0, 0.0, -7.149e-08, -1.0, 0.0, -0.1732, 0.9849, 0.0, -0.1732, 0.9849, 0.0, -0.1732, 0.9849, -0.8122, -0.1168, 0.5715, -0.8122, -0.1168, 0.5715, -0.8122, -0.1168, 0.5715, 1.0, -9.929e-08, 0.0, 1.0, -5.714e-07, 0.0, 1.0, -2.798e-07, 0.0, 0.3209, -5.852e-08, -0.9471, 0.3209, -4.715e-08, -0.9471, 0.3209, -1.975e-08, -0.9471, 0.8155, -0.1002, 0.57, 0.8155, -0.1002, 0.57, 0.8155, -0.1002, 0.57, -0.3209, -5.852e-08, -0.9471, -0.3209, -4.715e-08, -0.9471, -0.3209, -7.852e-08, -0.9471, 0.1373, -7.246e-08, -0.9905, 0.1373, -5.398e-08, -0.9905, 0.1373, -6.294e-08, -0.9905, 0.7762, -0.247, 0.5801, 0.7762, -0.247, 0.5801, 0.7762, -0.247, 0.5801, -1.0, -7.936e-08, 0.0, -1.0, 2.516e-07, 0.0, -1.0, 1.148e-07, 0.0, 0.0, 1.0, 0.0, 0.0, 1.0, 0.0, 0.0, 1.0, 0.0, 0.0, 0.01967, 0.9998, 0.0, 0.01967, 0.9998, 0.0, 0.01967, 0.9998, -0.9995, 0.03252, 0.0, -0.9995, 0.03252, 0.0, -0.9995, 0.03252, 0.0, 0.0, 0.01967, -0.9998, 0.0, 0.01967, -0.9998, 0.0, 0.01967, -0.9998, -1.243e-08, 0.05487, -0.9985, 0.0, 0.05502, -0.9985, -2.664e-06, 0.05487, -0.9985, -0.9959, 0.09076, 0.0, -0.9959, 0.09076, 0.0, -0.9959, 0.09076, 0.0, 0.0, 0.05502, 0.9985, 0.0, 0.05502, 0.9985, 0.0, 0.05502, 0.9985, 0.9959, 0.09076, 0.0, 0.9959, 0.09076, 0.0, 0.9959, 0.09076, 0.0, -0.567, 0.1026, 0.8173, -0.567, 0.1026, 0.8173, -0.567, 0.1026, 0.8173, 0.656, 0.7548, 0.0, 0.656, 0.7548, 0.0, 0.656, 0.7548, 0.0, 0.1996, -0.1697, 0.9651, 0.1996, -0.1697, 0.9651, 0.1996, -0.1697, 0.9651, -0.9457, 0.325, 0.0, -0.9457, 0.325, 0.0, -0.9457, 0.325, 0.0, 0.3209, -6.507e-08, -0.9471, 0.3209, -6.211e-08, -0.9471, 0.3209, -5.982e-08, -0.9471, 1.0, 2.223e-08, 0.0, 1.0, 1.54e-08, 0.0, 1.0, -3.442e-08, 0.0, 0.2739, 0.2576, 0.9266, 0.2739, 0.2576, 0.9266, 0.2739, 0.2576, 0.9266, 0.0, 0.2679, 0.9635, 0.0, 0.2679, 0.9635, 0.0, 0.2679, 0.9635, -1.0, 1.805e-08, 0.0, -1.0, -2.22e-08, 0.0, -1.0, 1.539e-08, 0.0, -1.243e-08, 0.05487, -0.9985, -2.664e-06, 0.05487, -0.9985, 0.0, 0.04559, -0.999, 0.2604, -0.2296, -0.9378, 0.2604, -0.2296, -0.9378, 0.2604, -0.2296, -0.9378, 0.0, -1.0, 0.0, 0.0, -1.0, 0.0, 0.0, -1.0, 0.0, -0.656, 0.7548, 0.0, -0.656, 0.7548, 0.0, -0.656, 0.7548, 0.0, 0.9995, 0.03252, 0.0, 0.9995, 0.03252, 0.0, 0.9995, 0.03252, 0.0, 0.0, -1.0, 0.0, 0.0, -1.0, 0.0, 0.0, -1.0, 0.0, -0.08958, -0.1031, -0.9906, -0.08958, -0.1031, -0.9906, -0.08958, -0.1031, -0.9906, 0.0, -0.1035, -0.9946, 0.0, -0.1035, -0.9946, 0.0, -0.1035, -0.9946, 0.0, -0.1732, 0.9849, 0.0, -0.1732, 0.9849, 0.0, -0.1732, 0.9849, -0.6994, 1.89e-07, 0.7148, -0.6994, 1.89e-07, 0.7148, -0.6994, 1.89e-07, 0.7148, 1.0, 7.514e-08, 0.0, 1.0, 4.115e-07, 0.0, 1.0, 9.913e-08, 0.0, 0.3209, -3.784e-08, -0.9471, 0.3209, -4.545e-08, -0.9471, 0.3209, -6.933e-08, -0.9471, -0.03959, 0.04556, -0.9982, -0.03959, 0.04556, -0.9982, -0.03959, 0.04556, -0.9982, 0.0, -8.319e-08, -1.0, 0.0, -7.131e-08, -1.0, 0.0, -7.131e-08, -1.0, -0.3209, -8.521e-08, -0.9471, -0.3209, -6.015e-08, -0.9471, -0.3209, -6.049e-08, -0.9471, 0.0, 4.754e-08, 1.0, 0.0, 4.754e-08, 1.0, 0.0, 4.754e-08, 1.0, 0.57, 7.286e-08, 0.8217, 0.57, 9.583e-08, 0.8217, 0.57, 6.462e-08, 0.8217, -0.57, 2.099e-08, 0.8217, -0.57, 4.791e-08, 0.8217, -0.57, 1.971e-08, 0.8217, 0.1373, -8.414e-08, -0.9905, 0.1373, -7.22e-08, -0.9905, 0.1373, -7.093e-08, -0.9905, 1.0, -3.611e-08, 0.0, 1.0, -3.442e-08, 0.0, 1.0, 1.54e-08, 0.0, -1.0, 5.041e-08, 0.0, -1.0, -2.057e-07, 0.0, -1.0, -1.281e-07, 0.0, -0.9331, -0.297, 0.2031, -0.9331, -0.297, 0.2031, -0.9331, -0.297, 0.2031, 0.0, -1.0, 0.0, 0.0, -1.0, 0.0, 0.0, -1.0, 0.0, -0.2208, -0.4552, 0.8626, -0.2208, -0.4552, 0.8626, -0.2208, -0.4552, 0.8626, 0.9651, -0.2619, 0.0, 0.9651, -0.2619, 0.0, 0.9651, -0.2619, 0.0, 0.1555, -0.489, 0.8583, 0.1555, -0.489, 0.8583, 0.1555, -0.489, 0.8583, 0.0, -0.2743, -0.9617, 0.0, -0.2743, -0.9617, 0.0, -0.2743, -0.9617, 0.9457, 0.325, 0.0, 0.9457, 0.325, 0.0, 0.9457, 0.325, 0.0, -0.9651, -0.2619, 0.0, -0.9651, -0.2619, 0.0, -0.9651, -0.2619, 0.0, 0.2397, 0.255, 0.9367, 0.2397, 0.255, 0.9367, 0.2397, 0.255, 0.9367, 0.9929, -0.1193, 0.0, 0.9929, -0.1193, 0.0, 0.9929, -0.1193, 0.0, 0.1756, -0.02109, -0.9842, 0.1756, -0.02109, -0.9842, 0.1756, -0.02109, -0.9842, -0.9457, -0.325, 0.0, -0.9457, -0.325, 0.0, -0.9457, -0.325, 0.0, -0.9929, -0.1193, 0.0, -0.9929, -0.1193, 0.0, -0.9929, -0.1193, 0.0, 0.9457, -0.325, 0.0, 0.9457, -0.325, 0.0, 0.9457, -0.325, 0.0, -1.309e-07, -6.334e-08, -1.0, 0.0, -5.296e-08, -1.0, -6.344e-08, -5.799e-08, -1.0, -0.03913, 0.01705, 0.9991, -0.03913, 0.01705, 0.9991, -0.03913, 0.01705, 0.9991, -1.0, 1.805e-08, 0.0, -1.0, 5.041e-08, 0.0, -1.0, -3.506e-10, 0.0, 1.0, -2.798e-07, 0.0, 1.0, -3.611e-08, 0.0, 1.0, 4.671e-08, 0.0, 0.1373, -7.246e-08, -0.9905, 0.1373, -8.414e-08, -0.9905, 0.1373, -8.217e-08, -0.9905, -0.5691, -0.0549, 0.8204, -0.5691, -0.0549, 0.8204, -0.5691, -0.0549, 0.8204, 0.57, 9.582e-08, 0.8217, 0.57, 7.286e-08, 0.8217, 0.57, 4.826e-08, 0.8217, 0.0, -0.06677, 0.9978, 0.0, -0.06677, 0.9978, 0.0, -0.06677, 0.9978, -0.3209, -7.852e-08, -0.9471, -0.3209, -8.521e-08, -0.9471, -0.3209, -8.281e-08, -0.9471, 0.0, -7.149e-08, -1.0, 0.0, -8.319e-08, -1.0, 0.0, -8.319e-08, -1.0, -0.1373, -7.034e-08, -0.9905, -0.1373, -8.359e-08, -0.9905, -0.1373, -7.947e-08, -0.9905, -0.7366, 0.08826, 0.6705, -0.7366, 0.08826, 0.6705, -0.7366, 0.08826, 0.6705, 0.008089, 0.07127, 0.9974, 0.008089, 0.07127, 0.9974, 0.008089, 0.07127, 0.9974, -0.2675, 0.005942, -0.9635, -0.2675, 0.005942, -0.9635, -0.2675, 0.005942, -0.9635, 0.0, -0.2743, -0.9617, 0.0, -0.2743, -0.9617, 0.0, -0.2743, -0.9617, -0.2178, -0.4779, 0.851, -0.2178, -0.4779, 0.851, -0.2178, -0.4779, 0.851, -0.57, 4.856e-08, 0.8217, -0.57, 1.971e-08, 0.8217, -0.57, 1.536e-08, 0.8217, -0.1373, -8.359e-08, -0.9905, -0.1373, -8.664e-08, -0.9905, -0.1373, -8.144e-08, -0.9905, -0.1821, 0.02889, -0.9828, -0.1821, 0.02889, -0.9828, -0.1821, 0.02889, -0.9828, 0.4436, -0.4176, 0.793, 0.4436, -0.4176, 0.793, 0.4436, -0.4176, 0.793, -0.2136, -0.06664, -0.9746, -0.2136, -0.06664, -0.9746, -0.2136, -0.06664, -0.9746, 0.0, -1.0, 0.0, 0.0, -1.0, 0.0, 0.0, -1.0, 0.0, -0.656, 0.7548, 0.0, -0.656, 0.7548, 0.0, -0.656, 0.7548, 0.0, -0.5615, 0.1721, 0.8094, -0.5615, 0.1721, 0.8094, -0.5615, 0.1721, 0.8094, -0.5353, 0.2993, 0.7898, -0.5353, 0.2993, 0.7898, -0.5353, 0.2993, 0.7898, 0.3209, -7.852e-08, -0.9471, 0.3209, -5.852e-08, -0.9471, 0.3209, -8.716e-08, -0.9471, 1.309e-07, -6.334e-08, -1.0, 1.564e-07, -6.536e-08, -1.0, 6.344e-08, -5.799e-08, -1.0, 0.2472, 0.0747, 0.9661, 0.2472, 0.0747, 0.9661, 0.2472, 0.0747, 0.9661, 0.1575, -0.4683, 0.8694, 0.1575, -0.4683, 0.8694, 0.1575, -0.4683, 0.8694, 0.0, -1.0, 0.0, 0.0, -1.0, 0.0, 0.0, -1.0, 0.0, 0.3209, -8.716e-08, -0.9471, 0.3209, -5.982e-08, -0.9471, 0.3209, -6.211e-08, -0.9471, 0.57, 4.826e-08, 0.8217, 0.57, 6.462e-08, 0.8217, 0.57, 4.067e-08, 0.8217, 0.1656, -0.06727, -0.9839, 0.1656, -0.06727, -0.9839, 0.1656, -0.06727, -0.9839, 0.0, -0.2743, -0.9617, 0.0, -0.2743, -0.9617, 0.0, -0.2743, -0.9617, 0.2275, 0.2025, 0.9525, 0.2275, 0.2025, 0.9525, 0.2275, 0.2025, 0.9525, 0.1372, 0.02911, -0.9901, 0.1372, 0.02911, -0.9901, 0.1372, 0.02911, -0.9901, 0.3365, -0.3324, 0.8811, 0.3365, -0.3324, 0.8811, 0.3365, -0.3324, 0.8811, 0.656, 0.7548, 0.0, 0.656, 0.7548, 0.0, 0.656, 0.7548, 0.0, 0.8122, -0.1168, 0.5715, 0.8122, -0.1168, 0.5715, 0.8122, -0.1168, 0.5715, 0.1373, -6.294e-08, -0.9905, 0.1373, -5.398e-08, -0.9905, 0.1373, -7.383e-08, -0.9905, -0.3209, -1.975e-08, -0.9471, -0.3209, -3.784e-08, -0.9471, -0.3209, -4.545e-08, -0.9471, 0.8038, -0.1192, 0.5829, 0.8038, -0.1192, 0.5829, 0.8038, -0.1191, 0.5829, -1.0, 6.777e-08, 0.0, -1.0, -7.936e-08, 0.0, -1.0, 1.148e-07, 0.0, 0.3209, -1.975e-08, -0.9471, 0.3209, -4.715e-08, -0.9471, 0.3209, -4.545e-08, -0.9471, 0.933, 0.297, 0.2031, 0.933, 0.297, 0.2031, 0.933, 0.297, 0.2031, -0.698, 0.2222, 0.6808, -0.698, 0.2222, 0.6808, -0.698, 0.2222, 0.6808, 0.0, -0.1732, 0.9849, 0.0, -0.1732, 0.9849, 0.0, -0.1732, 0.9849, 0.0, -7.184e-08, -1.0, 0.0, -9.579e-08, -1.0, 0.0, -9.579e-08, -1.0, -0.1373, -6.294e-08, -0.9905, -0.1373, -8.729e-08, -0.9905, -0.1373, -7.383e-08, -0.9905, -0.7998, -0.1039, 0.5912, -0.7998, -0.1039, 0.5912, -0.7998, -0.1039, 0.5912, -0.8155, -0.1002, 0.57, -0.8155, -0.1002, 0.57, -0.8155, -0.1002, 0.57, -0.1373, -7.019e-08, -0.9905, -0.1373, -6.294e-08, -0.9905, -0.1373, -5.398e-08, -0.9905, 0.0, -7.148e-08, -1.0, 0.0, -7.184e-08, -1.0, 0.0, -7.184e-08, -1.0, 0.0, -0.1732, 0.9849, 0.0, -0.1732, 0.9849, 0.0, -0.1732, 0.9849, -0.7762, -0.247, 0.5801, -0.7762, -0.247, 0.5801, -0.7762, -0.247, 0.5801, 0.9331, -0.297, 0.2031, 0.9331, -0.297, 0.2031, 0.9331, -0.297, 0.2031, 0.3209, -5.852e-08, -0.9471, 0.3209, -7.852e-08, -0.9471, 0.3209, -4.715e-08, -0.9471, 0.8038, -0.1192, 0.5829, 0.8038, -0.1192, 0.5829, 0.8038, -0.1192, 0.5829, -0.3209, -5.852e-08, -0.9471, -0.3209, -1.975e-08, -0.9471, -0.3209, -4.715e-08, -0.9471, 0.1373, -7.246e-08, -0.9905, 0.1373, -6.976e-08, -0.9905, 0.1373, -5.398e-08, -0.9905, 0.8122, -0.1168, 0.5715, 0.8122, -0.1168, 0.5715, 0.8122, -0.1168, 0.5715, -0.933, 0.297, 0.2031, -0.933, 0.297, 0.2031, -0.933, 0.297, 0.2031, 0.0, 1.0, 0.0, 0.0, 1.0, 0.0, 0.0, 1.0, 0.0, 0.0, 0.01967, 0.9998, 0.0, 0.01967, 0.9998, 0.0, 0.01967, 0.9998, -0.9995, 0.03252, 0.0, -0.9995, 0.03252, 0.0, -0.9995, 0.03252, 0.0, 0.0, 0.01967, -0.9998, 0.0, 0.01967, -0.9998, 0.0, 0.01967, -0.9998, -1.243e-08, 0.05487, -0.9985, 0.0, 0.05502, -0.9985, 0.0, 0.05502, -0.9985, -0.9959, 0.09076, 0.0, -0.9959, 0.09076, 0.0, -0.9959, 0.09076, 0.0, 0.0, 0.05502, 0.9985, 0.0, 0.05502, 0.9985, 0.0, 0.05502, 0.9985, 0.9959, 0.09076, 0.0, 0.9959, 0.09076, 0.0, 0.9959, 0.09076, 0.0])] * 3)])

# ---- objects
ob_x = bpy.data.objects.new('立方体', me_x)

# ---- transforms, parenting, visibility, modifiers, constraints
ob_x.location = (0.0, 0.0, 0.0)

# ---- collection membership
col_collection.objects.link(ob_x)

# ---- scene / render settings (as saved in the file)
scene.frame_start = 1; scene.frame_end = 250; scene.frame_set(1)
scene.render.engine = 'BLENDER_EEVEE_NEXT'
bpy.context.view_layer.update()

# ---- added for rendering (the .blend has no active camera and no usable light): camera, sun
cam_auto = bpy.data.cameras.new('AutoCamera')
cam_auto.lens = 50.0
cam_auto.sensor_width = 36.0
cam_auto.clip_end = 1000.0
ob_auto_camera = bpy.data.objects.new('AutoCamera', cam_auto)
scene.collection.objects.link(ob_auto_camera)
ob_auto_camera.location = (3.3641, -3.51604, 2.76451)
ob_auto_camera.rotation_euler = (1.09748, -7.21219e-08, 0.694738)
scene.camera = ob_auto_camera
light_auto_sun = bpy.data.lights.new('AutoSun', 'SUN')
light_auto_sun.energy = 3.0
light_auto_sun.angle = 0.0523599
ob_auto_sun = bpy.data.objects.new('AutoSun', light_auto_sun)
scene.collection.objects.link(ob_auto_sun)
ob_auto_sun.rotation_euler = (0.872665, 0.174533, 0.523599)
bpy.context.view_layer.update()

